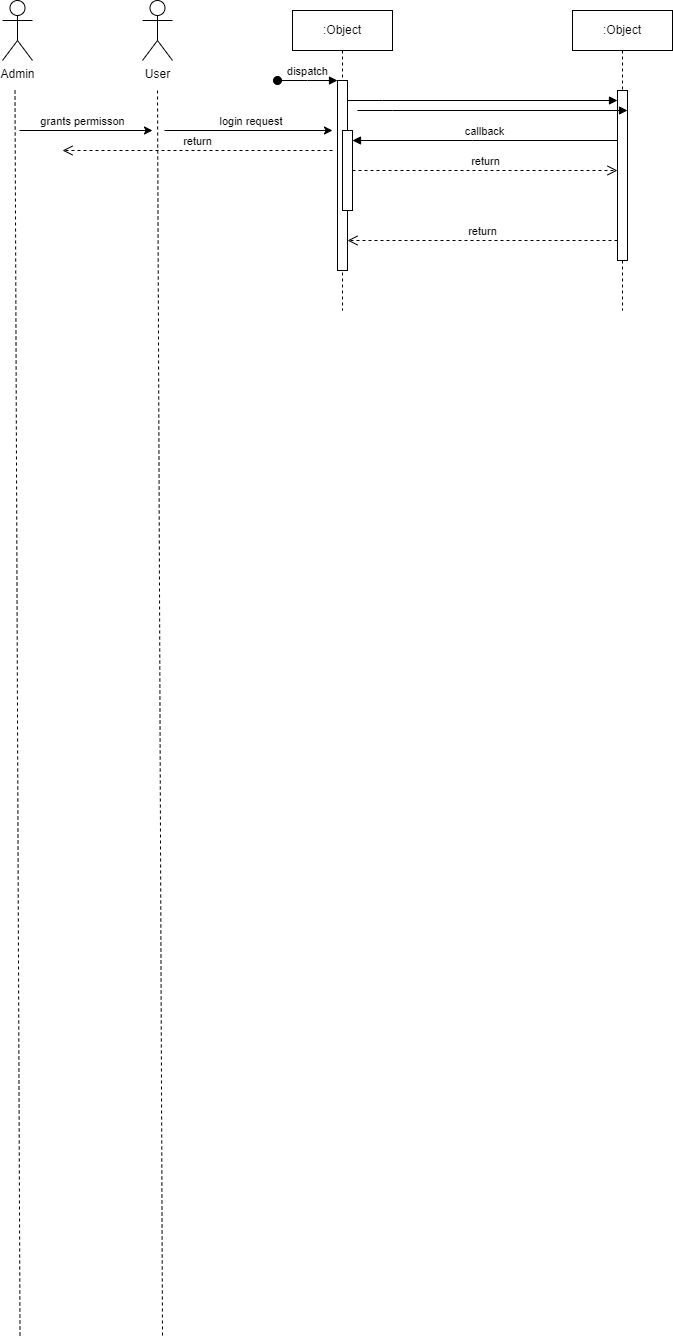

The diagram above was exported from draw.io. Its source (the exported page's mxGraphModel, read from the mxfile embedded in the PNG):
<mxGraphModel dx="1050" dy="530" grid="1" gridSize="10" guides="1" tooltips="1" connect="1" arrows="1" fold="1" page="1" pageScale="1" pageWidth="850" pageHeight="1100" math="0" shadow="0">
  <root>
    <mxCell id="0" />
    <mxCell id="1" parent="0" />
    <mxCell id="aM9ryv3xv72pqoxQDRHE-1" value=":Object" style="shape=umlLifeline;perimeter=lifelinePerimeter;whiteSpace=wrap;html=1;container=0;dropTarget=0;collapsible=0;recursiveResize=0;outlineConnect=0;portConstraint=eastwest;newEdgeStyle={&quot;edgeStyle&quot;:&quot;elbowEdgeStyle&quot;,&quot;elbow&quot;:&quot;vertical&quot;,&quot;curved&quot;:0,&quot;rounded&quot;:0};" parent="1" vertex="1">
      <mxGeometry x="360" y="30" width="100" height="300" as="geometry" />
    </mxCell>
    <mxCell id="aM9ryv3xv72pqoxQDRHE-2" value="" style="html=1;points=[];perimeter=orthogonalPerimeter;outlineConnect=0;targetShapes=umlLifeline;portConstraint=eastwest;newEdgeStyle={&quot;edgeStyle&quot;:&quot;elbowEdgeStyle&quot;,&quot;elbow&quot;:&quot;vertical&quot;,&quot;curved&quot;:0,&quot;rounded&quot;:0};" parent="aM9ryv3xv72pqoxQDRHE-1" vertex="1">
      <mxGeometry x="45" y="70" width="10" height="190" as="geometry" />
    </mxCell>
    <mxCell id="aM9ryv3xv72pqoxQDRHE-3" value="dispatch" style="html=1;verticalAlign=bottom;startArrow=oval;endArrow=block;startSize=8;edgeStyle=elbowEdgeStyle;elbow=vertical;curved=0;rounded=0;" parent="aM9ryv3xv72pqoxQDRHE-1" target="aM9ryv3xv72pqoxQDRHE-2" edge="1">
      <mxGeometry relative="1" as="geometry">
        <mxPoint x="-15" y="70" as="sourcePoint" />
      </mxGeometry>
    </mxCell>
    <mxCell id="aM9ryv3xv72pqoxQDRHE-4" value="" style="html=1;points=[];perimeter=orthogonalPerimeter;outlineConnect=0;targetShapes=umlLifeline;portConstraint=eastwest;newEdgeStyle={&quot;edgeStyle&quot;:&quot;elbowEdgeStyle&quot;,&quot;elbow&quot;:&quot;vertical&quot;,&quot;curved&quot;:0,&quot;rounded&quot;:0};" parent="aM9ryv3xv72pqoxQDRHE-1" vertex="1">
      <mxGeometry x="50" y="120" width="10" height="80" as="geometry" />
    </mxCell>
    <mxCell id="aM9ryv3xv72pqoxQDRHE-5" value=":Object" style="shape=umlLifeline;perimeter=lifelinePerimeter;whiteSpace=wrap;html=1;container=0;dropTarget=0;collapsible=0;recursiveResize=0;outlineConnect=0;portConstraint=eastwest;newEdgeStyle={&quot;edgeStyle&quot;:&quot;elbowEdgeStyle&quot;,&quot;elbow&quot;:&quot;vertical&quot;,&quot;curved&quot;:0,&quot;rounded&quot;:0};" parent="1" vertex="1">
      <mxGeometry x="640" y="30" width="100" height="300" as="geometry" />
    </mxCell>
    <mxCell id="aM9ryv3xv72pqoxQDRHE-6" value="" style="html=1;points=[];perimeter=orthogonalPerimeter;outlineConnect=0;targetShapes=umlLifeline;portConstraint=eastwest;newEdgeStyle={&quot;edgeStyle&quot;:&quot;elbowEdgeStyle&quot;,&quot;elbow&quot;:&quot;vertical&quot;,&quot;curved&quot;:0,&quot;rounded&quot;:0};" parent="aM9ryv3xv72pqoxQDRHE-5" vertex="1">
      <mxGeometry x="45" y="80" width="10" height="170" as="geometry" />
    </mxCell>
    <mxCell id="aM9ryv3xv72pqoxQDRHE-7" value="grants permisson" style="html=1;verticalAlign=bottom;endArrow=block;edgeStyle=elbowEdgeStyle;elbow=vertical;curved=0;rounded=0;" parent="1" source="aM9ryv3xv72pqoxQDRHE-2" target="aM9ryv3xv72pqoxQDRHE-6" edge="1">
      <mxGeometry x="-1" y="-267" relative="1" as="geometry">
        <mxPoint x="195" y="130" as="sourcePoint" />
        <Array as="points">
          <mxPoint x="450" y="120" />
        </Array>
        <mxPoint x="-265" y="-237" as="offset" />
      </mxGeometry>
    </mxCell>
    <mxCell id="aM9ryv3xv72pqoxQDRHE-8" value="return" style="html=1;verticalAlign=bottom;endArrow=open;dashed=1;endSize=8;edgeStyle=elbowEdgeStyle;elbow=vertical;curved=0;rounded=0;" parent="1" source="aM9ryv3xv72pqoxQDRHE-6" target="aM9ryv3xv72pqoxQDRHE-2" edge="1">
      <mxGeometry relative="1" as="geometry">
        <mxPoint x="195" y="205" as="targetPoint" />
        <Array as="points">
          <mxPoint x="430" y="260" />
        </Array>
      </mxGeometry>
    </mxCell>
    <mxCell id="aM9ryv3xv72pqoxQDRHE-9" value="callback" style="html=1;verticalAlign=bottom;endArrow=block;edgeStyle=elbowEdgeStyle;elbow=vertical;curved=0;rounded=0;" parent="1" source="aM9ryv3xv72pqoxQDRHE-6" target="aM9ryv3xv72pqoxQDRHE-4" edge="1">
      <mxGeometry relative="1" as="geometry">
        <mxPoint x="175" y="160" as="sourcePoint" />
        <Array as="points">
          <mxPoint x="540" y="160" />
        </Array>
      </mxGeometry>
    </mxCell>
    <mxCell id="aM9ryv3xv72pqoxQDRHE-10" value="return" style="html=1;verticalAlign=bottom;endArrow=open;dashed=1;endSize=8;edgeStyle=elbowEdgeStyle;elbow=vertical;curved=0;rounded=0;" parent="1" source="aM9ryv3xv72pqoxQDRHE-4" target="aM9ryv3xv72pqoxQDRHE-6" edge="1">
      <mxGeometry relative="1" as="geometry">
        <mxPoint x="175" y="235" as="targetPoint" />
        <Array as="points" />
      </mxGeometry>
    </mxCell>
    <mxCell id="aTrLMZSkw2Z4jaIIHNij-1" value="Admin&lt;div&gt;&lt;br&gt;&lt;/div&gt;" style="shape=umlActor;verticalLabelPosition=bottom;verticalAlign=top;html=1;outlineConnect=0;" vertex="1" parent="1">
      <mxGeometry x="70" y="20" width="30" height="60" as="geometry" />
    </mxCell>
    <mxCell id="aTrLMZSkw2Z4jaIIHNij-2" value="User&lt;div&gt;&lt;br&gt;&lt;/div&gt;" style="shape=umlActor;verticalLabelPosition=bottom;verticalAlign=top;html=1;outlineConnect=0;" vertex="1" parent="1">
      <mxGeometry x="210" y="20" width="30" height="60" as="geometry" />
    </mxCell>
    <mxCell id="aTrLMZSkw2Z4jaIIHNij-3" value="" style="endArrow=none;dashed=1;html=1;rounded=0;" edge="1" parent="1">
      <mxGeometry width="50" height="50" relative="1" as="geometry">
        <mxPoint x="225" y="110" as="sourcePoint" />
        <mxPoint x="230" y="1355.199951171875" as="targetPoint" />
        <Array as="points" />
      </mxGeometry>
    </mxCell>
    <mxCell id="aTrLMZSkw2Z4jaIIHNij-4" value="" style="endArrow=none;dashed=1;html=1;rounded=0;" edge="1" parent="1">
      <mxGeometry width="50" height="50" relative="1" as="geometry">
        <mxPoint x="82.5" y="110" as="sourcePoint" />
        <mxPoint x="87.5" y="1355.199951171875" as="targetPoint" />
        <Array as="points" />
      </mxGeometry>
    </mxCell>
    <mxCell id="aTrLMZSkw2Z4jaIIHNij-5" value="" style="endArrow=classic;html=1;rounded=0;jumpSize=3;strokeWidth=1;" edge="1" parent="1">
      <mxGeometry width="50" height="50" relative="1" as="geometry">
        <mxPoint x="87" y="150" as="sourcePoint" />
        <mxPoint x="220" y="150" as="targetPoint" />
        <Array as="points" />
      </mxGeometry>
    </mxCell>
    <mxCell id="aTrLMZSkw2Z4jaIIHNij-6" value="login request&amp;nbsp;" style="html=1;verticalAlign=bottom;endArrow=block;edgeStyle=elbowEdgeStyle;elbow=vertical;curved=0;rounded=0;" edge="1" parent="1">
      <mxGeometry x="-1" y="-107" relative="1" as="geometry">
        <mxPoint x="425" y="130" as="sourcePoint" />
        <Array as="points">
          <mxPoint x="460" y="130" />
        </Array>
        <mxPoint x="695" y="130" as="targetPoint" />
        <mxPoint x="-105" y="-87" as="offset" />
      </mxGeometry>
    </mxCell>
    <mxCell id="aTrLMZSkw2Z4jaIIHNij-7" value="" style="endArrow=classic;html=1;rounded=0;jumpSize=3;strokeWidth=1;" edge="1" parent="1">
      <mxGeometry width="50" height="50" relative="1" as="geometry">
        <mxPoint x="232" y="150" as="sourcePoint" />
        <mxPoint x="400" y="150" as="targetPoint" />
        <Array as="points" />
      </mxGeometry>
    </mxCell>
    <mxCell id="aTrLMZSkw2Z4jaIIHNij-8" value="return" style="html=1;verticalAlign=bottom;endArrow=open;dashed=1;endSize=8;edgeStyle=elbowEdgeStyle;elbow=vertical;curved=0;rounded=0;" edge="1" parent="1">
      <mxGeometry relative="1" as="geometry">
        <mxPoint x="130" y="170" as="targetPoint" />
        <Array as="points" />
        <mxPoint x="400" y="170" as="sourcePoint" />
      </mxGeometry>
    </mxCell>
  </root>
</mxGraphModel>